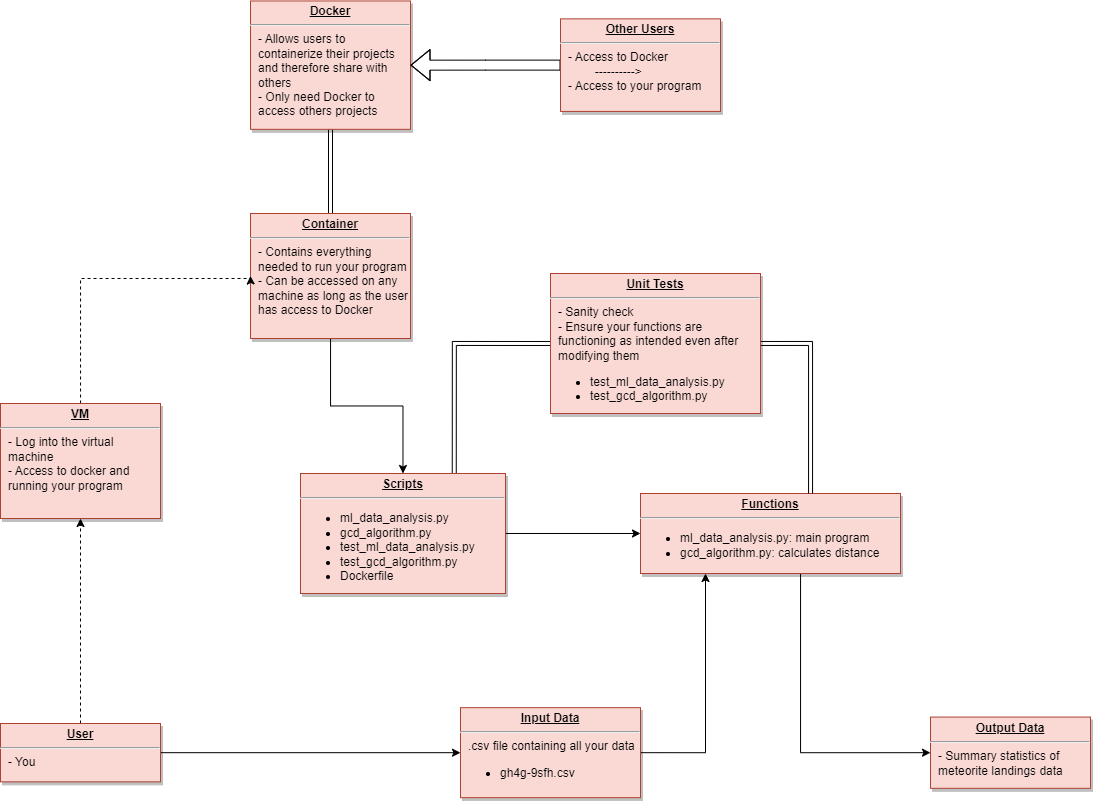

The diagram above was exported from draw.io. Its source (the exported page's mxGraphModel, read from the mxfile embedded in the PNG):
<mxGraphModel dx="1105" dy="687" grid="1" gridSize="10" guides="1" tooltips="1" connect="1" arrows="1" fold="1" page="1" pageScale="1" pageWidth="826" pageHeight="1169" background="none" math="0" shadow="0">
  <root>
    <mxCell id="0" />
    <mxCell id="1" parent="0" />
    <mxCell id="Z5hPlJm7fPFxz0LVB91e-129" style="edgeStyle=orthogonalEdgeStyle;rounded=0;orthogonalLoop=1;jettySize=auto;html=1;entryX=0.5;entryY=0;entryDx=0;entryDy=0;curved=0;shape=link;" edge="1" parent="1" source="19" target="20">
      <mxGeometry relative="1" as="geometry" />
    </mxCell>
    <mxCell id="19" value="&lt;p style=&quot;margin: 0px; margin-top: 4px; text-align: center; text-decoration: underline;&quot;&gt;&lt;b&gt;Docker&lt;/b&gt;&lt;/p&gt;&lt;hr&gt;&lt;p style=&quot;margin: 0px; margin-left: 8px;&quot;&gt;- Allows users to&amp;nbsp;&lt;/p&gt;&lt;p style=&quot;margin: 0px; margin-left: 8px;&quot;&gt;containerize their projects&lt;/p&gt;&lt;p style=&quot;margin: 0px; margin-left: 8px;&quot;&gt;and therefore share with&amp;nbsp;&lt;/p&gt;&lt;p style=&quot;margin: 0px; margin-left: 8px;&quot;&gt;others&lt;/p&gt;&lt;p style=&quot;margin: 0px; margin-left: 8px;&quot;&gt;- Only need Docker to&amp;nbsp;&lt;/p&gt;&lt;p style=&quot;margin: 0px; margin-left: 8px;&quot;&gt;access others projects&lt;/p&gt;" style="verticalAlign=top;align=left;overflow=fill;fontSize=12;fontFamily=Helvetica;html=1;strokeColor=#ae4132;shadow=1;fillColor=#fad9d5;" parent="1" vertex="1">
      <mxGeometry x="310" y="87.46000000000001" width="160" height="128.36" as="geometry" />
    </mxCell>
    <mxCell id="Z5hPlJm7fPFxz0LVB91e-132" style="edgeStyle=orthogonalEdgeStyle;rounded=0;orthogonalLoop=1;jettySize=auto;html=1;" edge="1" parent="1" source="20" target="24">
      <mxGeometry relative="1" as="geometry" />
    </mxCell>
    <mxCell id="20" value="&lt;p style=&quot;margin: 0px; margin-top: 4px; text-align: center; text-decoration: underline;&quot;&gt;&lt;strong&gt;Container&lt;/strong&gt;&lt;/p&gt;&lt;hr&gt;&lt;p style=&quot;margin: 0px; margin-left: 8px;&quot;&gt;- Contains everything&amp;nbsp;&lt;/p&gt;&lt;p style=&quot;margin: 0px; margin-left: 8px;&quot;&gt;needed to run your program&lt;/p&gt;&lt;p style=&quot;margin: 0px; margin-left: 8px;&quot;&gt;- Can be accessed on any&lt;/p&gt;&lt;p style=&quot;margin: 0px; margin-left: 8px;&quot;&gt;machine as long as the user&lt;/p&gt;&lt;p style=&quot;margin: 0px; margin-left: 8px;&quot;&gt;has access to Docker&lt;/p&gt;" style="verticalAlign=top;align=left;overflow=fill;fontSize=12;fontFamily=Helvetica;html=1;strokeColor=#AE4132;shadow=1;fillColor=#fad9d5;gradientColor=none;" parent="1" vertex="1">
      <mxGeometry x="310.00000000000006" y="299.9999999999998" width="160" height="125" as="geometry" />
    </mxCell>
    <mxCell id="Z5hPlJm7fPFxz0LVB91e-128" style="edgeStyle=orthogonalEdgeStyle;rounded=0;orthogonalLoop=1;jettySize=auto;html=1;entryX=0;entryY=0.5;entryDx=0;entryDy=0;dashed=1;" edge="1" parent="1" source="21" target="20">
      <mxGeometry relative="1" as="geometry">
        <Array as="points">
          <mxPoint x="140" y="365" />
        </Array>
      </mxGeometry>
    </mxCell>
    <mxCell id="21" value="&lt;p style=&quot;margin: 0px; margin-top: 4px; text-align: center; text-decoration: underline;&quot;&gt;&lt;b&gt;VM&lt;/b&gt;&lt;/p&gt;&lt;hr&gt;&lt;p style=&quot;margin: 0px; margin-left: 8px;&quot;&gt;- Log into the virtual&lt;/p&gt;&lt;p style=&quot;margin: 0px; margin-left: 8px;&quot;&gt;&lt;span style=&quot;background-color: initial;&quot;&gt;machine&lt;/span&gt;&lt;/p&gt;&lt;p style=&quot;margin: 0px; margin-left: 8px;&quot;&gt;&lt;span style=&quot;background-color: initial;&quot;&gt;- Access to docker and&amp;nbsp;&lt;/span&gt;&lt;/p&gt;&lt;p style=&quot;margin: 0px; margin-left: 8px;&quot;&gt;&lt;span style=&quot;background-color: initial;&quot;&gt;running your program&amp;nbsp;&lt;/span&gt;&lt;/p&gt;&lt;p style=&quot;margin: 0px; margin-left: 8px;&quot;&gt;&amp;nbsp; &amp;nbsp;&amp;nbsp;&lt;/p&gt;" style="verticalAlign=top;align=left;overflow=fill;fontSize=12;fontFamily=Helvetica;html=1;strokeColor=#ae4132;shadow=1;fillColor=#fad9d5;" parent="1" vertex="1">
      <mxGeometry x="60" y="490" width="160" height="115" as="geometry" />
    </mxCell>
    <mxCell id="22" value="&lt;p style=&quot;margin: 0px; margin-top: 4px; text-align: center; text-decoration: underline;&quot;&gt;&lt;b&gt;Output Data&lt;/b&gt;&lt;/p&gt;&lt;hr&gt;&lt;p style=&quot;margin: 0px; margin-left: 8px;&quot;&gt;- Summary statistics of&amp;nbsp;&lt;/p&gt;&lt;p style=&quot;margin: 0px; margin-left: 8px;&quot;&gt;meteorite landings data&lt;/p&gt;" style="verticalAlign=top;align=left;overflow=fill;fontSize=12;fontFamily=Helvetica;html=1;strokeColor=#ae4132;shadow=1;fillColor=#fad9d5;" parent="1" vertex="1">
      <mxGeometry x="990" y="803.5699999999999" width="160" height="71.23" as="geometry" />
    </mxCell>
    <mxCell id="Z5hPlJm7fPFxz0LVB91e-136" style="edgeStyle=orthogonalEdgeStyle;rounded=0;orthogonalLoop=1;jettySize=auto;html=1;entryX=0;entryY=0.5;entryDx=0;entryDy=0;exitX=0.75;exitY=0;exitDx=0;exitDy=0;shape=link;" edge="1" parent="1" source="24" target="33">
      <mxGeometry relative="1" as="geometry" />
    </mxCell>
    <mxCell id="Z5hPlJm7fPFxz0LVB91e-140" style="edgeStyle=orthogonalEdgeStyle;rounded=0;orthogonalLoop=1;jettySize=auto;html=1;entryX=0;entryY=0.5;entryDx=0;entryDy=0;" edge="1" parent="1" source="24" target="29">
      <mxGeometry relative="1" as="geometry" />
    </mxCell>
    <mxCell id="24" value="&lt;p style=&quot;margin: 0px; margin-top: 4px; text-align: center; text-decoration: underline;&quot;&gt;&lt;b&gt;Scripts&lt;/b&gt;&lt;/p&gt;&lt;hr&gt;&lt;p style=&quot;border-color: var(--border-color); margin: 0px 0px 0px 8px;&quot;&gt;&lt;/p&gt;&lt;ul&gt;&lt;li style=&quot;border-color: var(--border-color);&quot;&gt;ml_data_analysis.py&lt;/li&gt;&lt;li style=&quot;border-color: var(--border-color);&quot;&gt;gcd_algorithm.py&lt;/li&gt;&lt;li style=&quot;border-color: var(--border-color);&quot;&gt;test_ml_data_analysis.py&lt;/li&gt;&lt;li style=&quot;border-color: var(--border-color);&quot;&gt;test_gcd_algorithm.py&lt;/li&gt;&lt;li style=&quot;border-color: var(--border-color);&quot;&gt;Dockerfile&lt;/li&gt;&lt;/ul&gt;&lt;p style=&quot;margin: 0px; margin-left: 8px;&quot;&gt;&amp;nbsp;&amp;nbsp;&lt;/p&gt;" style="verticalAlign=top;align=left;overflow=fill;fontSize=12;fontFamily=Helvetica;html=1;strokeColor=#ae4132;shadow=1;fillColor=#fad9d5;" parent="1" vertex="1">
      <mxGeometry x="360" y="560" width="205" height="120" as="geometry" />
    </mxCell>
    <mxCell id="Z5hPlJm7fPFxz0LVB91e-117" style="edgeStyle=orthogonalEdgeStyle;rounded=0;orthogonalLoop=1;jettySize=auto;html=1;entryX=0;entryY=0.5;entryDx=0;entryDy=0;" edge="1" parent="1" source="25" target="34">
      <mxGeometry relative="1" as="geometry" />
    </mxCell>
    <mxCell id="Z5hPlJm7fPFxz0LVB91e-127" style="edgeStyle=orthogonalEdgeStyle;rounded=0;orthogonalLoop=1;jettySize=auto;html=1;exitX=0.5;exitY=0;exitDx=0;exitDy=0;entryX=0.5;entryY=1;entryDx=0;entryDy=0;dashed=1;" edge="1" parent="1" source="25" target="21">
      <mxGeometry relative="1" as="geometry" />
    </mxCell>
    <mxCell id="25" value="&lt;p style=&quot;margin: 0px; margin-top: 4px; text-align: center; text-decoration: underline;&quot;&gt;&lt;b&gt;User&lt;/b&gt;&lt;/p&gt;&lt;hr&gt;&lt;p style=&quot;margin: 0px; margin-left: 8px;&quot;&gt;- You&amp;nbsp;&lt;/p&gt;" style="verticalAlign=top;align=left;overflow=fill;fontSize=12;fontFamily=Helvetica;html=1;strokeColor=#ae4132;shadow=1;fillColor=#fad9d5;" parent="1" vertex="1">
      <mxGeometry x="60" y="810" width="160" height="58.36" as="geometry" />
    </mxCell>
    <mxCell id="Z5hPlJm7fPFxz0LVB91e-126" style="edgeStyle=orthogonalEdgeStyle;rounded=0;orthogonalLoop=1;jettySize=auto;html=1;exitX=0.75;exitY=1;exitDx=0;exitDy=0;entryX=0;entryY=0.5;entryDx=0;entryDy=0;" edge="1" parent="1" source="29" target="22">
      <mxGeometry relative="1" as="geometry">
        <mxPoint x="850" y="840" as="targetPoint" />
        <Array as="points">
          <mxPoint x="860" y="839" />
        </Array>
      </mxGeometry>
    </mxCell>
    <mxCell id="29" value="&lt;p style=&quot;margin: 0px; margin-top: 4px; text-align: center; text-decoration: underline;&quot;&gt;&lt;b&gt;Functions&lt;/b&gt;&lt;/p&gt;&lt;hr&gt;&lt;p style=&quot;margin: 0px; margin-left: 8px;&quot;&gt;&lt;/p&gt;&lt;ul&gt;&lt;li&gt;ml_data_analysis.py: main program&lt;/li&gt;&lt;li&gt;gcd_algorithm.py: calculates distance&lt;/li&gt;&lt;/ul&gt;&lt;p&gt;&lt;/p&gt;" style="verticalAlign=top;align=left;overflow=fill;fontSize=12;fontFamily=Helvetica;html=1;strokeColor=#ae4132;shadow=1;fillColor=#fad9d5;" parent="1" vertex="1">
      <mxGeometry x="700" y="580" width="260" height="80" as="geometry" />
    </mxCell>
    <mxCell id="Z5hPlJm7fPFxz0LVB91e-135" style="edgeStyle=orthogonalEdgeStyle;rounded=0;orthogonalLoop=1;jettySize=auto;html=1;shape=link;" edge="1" parent="1" target="29">
      <mxGeometry relative="1" as="geometry">
        <mxPoint x="780" y="429.9973684210525" as="sourcePoint" />
        <mxPoint x="870" y="560" as="targetPoint" />
        <Array as="points">
          <mxPoint x="870" y="430" />
        </Array>
      </mxGeometry>
    </mxCell>
    <mxCell id="33" value="&lt;p style=&quot;margin: 0px; margin-top: 4px; text-align: center; text-decoration: underline;&quot;&gt;&lt;b&gt;Unit Tests&lt;/b&gt;&lt;/p&gt;&lt;hr&gt;&lt;p style=&quot;margin: 0px; margin-left: 8px;&quot;&gt;- Sanity check&amp;nbsp;&lt;/p&gt;&lt;p style=&quot;margin: 0px; margin-left: 8px;&quot;&gt;- Ensure your functions are&amp;nbsp;&lt;/p&gt;&lt;p style=&quot;margin: 0px; margin-left: 8px;&quot;&gt;&lt;span style=&quot;background-color: initial;&quot;&gt;functioning as intended&amp;nbsp;&lt;/span&gt;&lt;span style=&quot;background-color: initial;&quot;&gt;even after&amp;nbsp;&lt;/span&gt;&lt;/p&gt;&lt;p style=&quot;margin: 0px; margin-left: 8px;&quot;&gt;&lt;span style=&quot;background-color: initial;&quot;&gt;modifying them&amp;nbsp;&lt;/span&gt;&lt;/p&gt;&lt;p style=&quot;margin: 0px; margin-left: 8px;&quot;&gt;&lt;/p&gt;&lt;ul&gt;&lt;li&gt;&lt;span style=&quot;background-color: initial;&quot;&gt;test_ml_data_analysis.py&lt;/span&gt;&lt;/li&gt;&lt;li&gt;&lt;span style=&quot;background-color: initial;&quot;&gt;test_gcd_algorithm.py&lt;/span&gt;&lt;/li&gt;&lt;/ul&gt;&lt;p&gt;&lt;/p&gt;&lt;p style=&quot;margin: 0px; margin-left: 8px;&quot;&gt;&lt;span style=&quot;background-color: initial;&quot;&gt;&lt;br&gt;&lt;/span&gt;&lt;/p&gt;" style="verticalAlign=top;align=left;overflow=fill;fontSize=12;fontFamily=Helvetica;html=1;strokeColor=#ae4132;shadow=1;fillColor=#fad9d5;labelBorderColor=none;" parent="1" vertex="1">
      <mxGeometry x="610" y="360" width="210" height="140" as="geometry" />
    </mxCell>
    <mxCell id="Z5hPlJm7fPFxz0LVB91e-123" style="edgeStyle=orthogonalEdgeStyle;rounded=0;orthogonalLoop=1;jettySize=auto;html=1;exitX=1;exitY=0.5;exitDx=0;exitDy=0;entryX=0.25;entryY=1;entryDx=0;entryDy=0;" edge="1" parent="1" source="34" target="29">
      <mxGeometry relative="1" as="geometry" />
    </mxCell>
    <mxCell id="34" value="&lt;p style=&quot;margin: 0px ; margin-top: 4px ; text-align: center ; text-decoration: underline&quot;&gt;&lt;b&gt;Input Data&lt;/b&gt;&lt;/p&gt;&lt;hr&gt;&lt;p style=&quot;margin: 0px ; margin-left: 8px&quot;&gt;.csv file containing all your data&lt;/p&gt;&lt;p style=&quot;margin: 0px ; margin-left: 8px&quot;&gt;&lt;/p&gt;&lt;ul&gt;&lt;li&gt;gh4g-9sfh.csv&lt;/li&gt;&lt;/ul&gt;&lt;p&gt;&lt;/p&gt;" style="verticalAlign=top;align=left;overflow=fill;fontSize=12;fontFamily=Helvetica;html=1;strokeColor=#ae4132;shadow=1;fillColor=#fad9d5;" parent="1" vertex="1">
      <mxGeometry x="520" y="794.18" width="180" height="90" as="geometry" />
    </mxCell>
    <mxCell id="Z5hPlJm7fPFxz0LVB91e-131" style="edgeStyle=orthogonalEdgeStyle;rounded=0;orthogonalLoop=1;jettySize=auto;html=1;entryX=1;entryY=0.5;entryDx=0;entryDy=0;shape=flexArrow;strokeWidth=1;endSize=6;" edge="1" parent="1" source="Z5hPlJm7fPFxz0LVB91e-122" target="19">
      <mxGeometry relative="1" as="geometry" />
    </mxCell>
    <mxCell id="Z5hPlJm7fPFxz0LVB91e-122" value="&lt;p style=&quot;margin: 0px; margin-top: 4px; text-align: center; text-decoration: underline;&quot;&gt;&lt;b&gt;Other Users&lt;/b&gt;&lt;/p&gt;&lt;hr&gt;&lt;p style=&quot;margin: 0px; margin-left: 8px;&quot;&gt;- Access to Docker&amp;nbsp;&lt;/p&gt;&lt;p style=&quot;margin: 0px; margin-left: 8px;&quot;&gt;&lt;span style=&quot;white-space: pre;&quot;&gt;&#09;&lt;/span&gt;----------&amp;gt;&lt;br&gt;&lt;/p&gt;&lt;p style=&quot;margin: 0px; margin-left: 8px;&quot;&gt;- Access to your program&lt;/p&gt;" style="verticalAlign=top;align=left;overflow=fill;fontSize=12;fontFamily=Helvetica;html=1;strokeColor=#ae4132;shadow=1;fillColor=#fad9d5;" vertex="1" parent="1">
      <mxGeometry x="620" y="105.36999999999999" width="160" height="92.54" as="geometry" />
    </mxCell>
  </root>
</mxGraphModel>